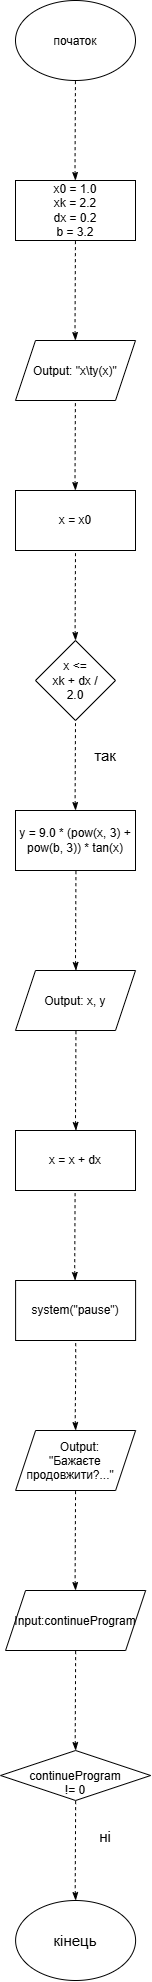

The diagram above was exported from draw.io. Its source (the exported page's mxGraphModel, read from the mxfile embedded in the PNG):
<mxGraphModel dx="808" dy="521" grid="1" gridSize="10" guides="1" tooltips="1" connect="1" arrows="1" fold="1" page="1" pageScale="1" pageWidth="827" pageHeight="1169" math="0" shadow="0">
  <root>
    <mxCell id="0" />
    <mxCell id="1" parent="0" />
    <mxCell id="3IzfZ9yjoh2EHlAvNlL3-27" edge="1" parent="1" style="endArrow=classic;dashed=1;html=1;rounded=0;entryX=0.5;entryY=1;entryDx=0;entryDy=0;startArrow=classicThin;startFill=1;endFill=1;" value="">
      <mxGeometry height="50" relative="1" width="50" as="geometry">
        <Array as="points">
          <mxPoint x="399.7" y="1900" />
        </Array>
        <mxPoint x="400.2" y="1910" as="sourcePoint" />
        <mxPoint x="400.2" y="1800" as="targetPoint" />
      </mxGeometry>
    </mxCell>
    <mxCell id="3IzfZ9yjoh2EHlAvNlL3-25" edge="1" parent="1" style="endArrow=classic;dashed=1;html=1;rounded=0;entryX=0.5;entryY=1;entryDx=0;entryDy=0;startArrow=classicThin;startFill=1;endFill=1;" value="">
      <mxGeometry height="50" relative="1" width="50" as="geometry">
        <Array as="points">
          <mxPoint x="399.7" y="1750" />
        </Array>
        <mxPoint x="400.2" y="1760" as="sourcePoint" />
        <mxPoint x="400.2" y="1650" as="targetPoint" />
      </mxGeometry>
    </mxCell>
    <mxCell id="3IzfZ9yjoh2EHlAvNlL3-23" edge="1" parent="1" style="endArrow=classic;dashed=1;html=1;rounded=0;entryX=0.5;entryY=1;entryDx=0;entryDy=0;startArrow=classicThin;startFill=1;endFill=1;" value="">
      <mxGeometry height="50" relative="1" width="50" as="geometry">
        <Array as="points">
          <mxPoint x="399.6" y="1590" />
        </Array>
        <mxPoint x="400.1" y="1600" as="sourcePoint" />
        <mxPoint x="400.1" y="1490" as="targetPoint" />
      </mxGeometry>
    </mxCell>
    <mxCell id="3IzfZ9yjoh2EHlAvNlL3-21" edge="1" parent="1" style="endArrow=classic;dashed=1;html=1;rounded=0;entryX=0.5;entryY=1;entryDx=0;entryDy=0;startArrow=classicThin;startFill=1;endFill=1;" value="">
      <mxGeometry height="50" relative="1" width="50" as="geometry">
        <Array as="points">
          <mxPoint x="399.7" y="1430" />
          <mxPoint x="400.2" y="1380" />
        </Array>
        <mxPoint x="400.2" y="1440" as="sourcePoint" />
        <mxPoint x="400.2" y="1330" as="targetPoint" />
      </mxGeometry>
    </mxCell>
    <mxCell id="3IzfZ9yjoh2EHlAvNlL3-20" edge="1" parent="1" style="endArrow=classic;dashed=1;html=1;rounded=0;entryX=0.5;entryY=1;entryDx=0;entryDy=0;startArrow=classicThin;startFill=1;endFill=1;" value="">
      <mxGeometry height="50" relative="1" width="50" as="geometry">
        <Array as="points">
          <mxPoint x="399.2" y="1280" />
        </Array>
        <mxPoint x="399.7" y="1290" as="sourcePoint" />
        <mxPoint x="399.7" y="1180" as="targetPoint" />
      </mxGeometry>
    </mxCell>
    <mxCell id="3IzfZ9yjoh2EHlAvNlL3-15" edge="1" parent="1" style="endArrow=classic;dashed=1;html=1;rounded=0;entryX=0.5;entryY=1;entryDx=0;entryDy=0;startArrow=classicThin;startFill=1;endFill=1;" value="">
      <mxGeometry height="50" relative="1" width="50" as="geometry">
        <Array as="points">
          <mxPoint x="400" y="1130" />
        </Array>
        <mxPoint x="400.5" y="1140" as="sourcePoint" />
        <mxPoint x="400.5" y="1030" as="targetPoint" />
      </mxGeometry>
    </mxCell>
    <mxCell id="3IzfZ9yjoh2EHlAvNlL3-13" edge="1" parent="1" style="endArrow=classic;dashed=1;html=1;rounded=0;entryX=0.5;entryY=1;entryDx=0;entryDy=0;startArrow=classicThin;startFill=1;endFill=1;" value="">
      <mxGeometry height="50" relative="1" width="50" as="geometry">
        <Array as="points">
          <mxPoint x="400" y="970" />
        </Array>
        <mxPoint x="400.5" y="980" as="sourcePoint" />
        <mxPoint x="400.5" y="870" as="targetPoint" />
      </mxGeometry>
    </mxCell>
    <mxCell id="3IzfZ9yjoh2EHlAvNlL3-10" edge="1" parent="1" style="endArrow=classic;dashed=1;html=1;rounded=0;entryX=0.5;entryY=1;entryDx=0;entryDy=0;startArrow=classicThin;startFill=1;endFill=1;" value="">
      <mxGeometry height="50" relative="1" width="50" as="geometry">
        <Array as="points">
          <mxPoint x="399.6" y="810" />
        </Array>
        <mxPoint x="400.1" y="820" as="sourcePoint" />
        <mxPoint x="400.1" y="710" as="targetPoint" />
      </mxGeometry>
    </mxCell>
    <mxCell id="3IzfZ9yjoh2EHlAvNlL3-9" edge="1" parent="1" style="endArrow=classic;dashed=1;html=1;rounded=0;entryX=0.5;entryY=1;entryDx=0;entryDy=0;startArrow=classicThin;startFill=1;endFill=1;" value="">
      <mxGeometry height="50" relative="1" width="50" as="geometry">
        <Array as="points">
          <mxPoint x="399.6" y="640" />
        </Array>
        <mxPoint x="400.1" y="650" as="sourcePoint" />
        <mxPoint x="400.1" y="540" as="targetPoint" />
      </mxGeometry>
    </mxCell>
    <mxCell id="3IzfZ9yjoh2EHlAvNlL3-6" edge="1" parent="1" style="endArrow=classic;dashed=1;html=1;rounded=0;entryX=0.5;entryY=1;entryDx=0;entryDy=0;startArrow=classicThin;startFill=1;endFill=1;" value="">
      <mxGeometry height="50" relative="1" width="50" as="geometry">
        <Array as="points">
          <mxPoint x="399.5" y="490" />
        </Array>
        <mxPoint x="400" y="500" as="sourcePoint" />
        <mxPoint x="400" y="390" as="targetPoint" />
      </mxGeometry>
    </mxCell>
    <mxCell id="3IzfZ9yjoh2EHlAvNlL3-4" edge="1" parent="1" style="endArrow=classic;dashed=1;html=1;rounded=0;entryX=0.5;entryY=1;entryDx=0;entryDy=0;startArrow=classicThin;startFill=1;endFill=1;" value="">
      <mxGeometry height="50" relative="1" width="50" as="geometry">
        <Array as="points">
          <mxPoint x="399.5" y="340" />
        </Array>
        <mxPoint x="400" y="350" as="sourcePoint" />
        <mxPoint x="400" y="240" as="targetPoint" />
      </mxGeometry>
    </mxCell>
    <mxCell id="3IzfZ9yjoh2EHlAvNlL3-2" edge="1" parent="1" style="endArrow=classic;dashed=1;html=1;rounded=0;entryX=0.5;entryY=1;entryDx=0;entryDy=0;startArrow=classicThin;startFill=1;endFill=1;" value="">
      <mxGeometry height="50" relative="1" width="50" as="geometry">
        <Array as="points">
          <mxPoint x="399.5" y="180" />
        </Array>
        <mxPoint x="400" y="190" as="sourcePoint" />
        <mxPoint x="400" y="80" as="targetPoint" />
      </mxGeometry>
    </mxCell>
    <mxCell id="3IzfZ9yjoh2EHlAvNlL3-1" parent="1" style="ellipse;whiteSpace=wrap;html=1;shapeInside=1;" value="початок" vertex="1">
      <mxGeometry height="80" width="120" x="340" y="10" as="geometry" />
    </mxCell>
    <mxCell id="3IzfZ9yjoh2EHlAvNlL3-3" parent="1" style="rounded=0;whiteSpace=wrap;html=1;" value="x0 = 1.0&lt;br/&gt;xk = 2.2&lt;br/&gt;dx = 0.2&lt;br/&gt;b = 3.2" vertex="1">
      <mxGeometry height="60" width="120" x="340" y="190" as="geometry" />
    </mxCell>
    <mxCell id="3IzfZ9yjoh2EHlAvNlL3-5" parent="1" style="shape=parallelogram;perimeter=parallelogramPerimeter;whiteSpace=wrap;html=1;shapeInside=1;fixedSize=1;" value="Output: &quot;x\ty(x)&quot;" vertex="1">
      <mxGeometry height="60" width="120" x="340" y="350" as="geometry" />
    </mxCell>
    <mxCell id="3IzfZ9yjoh2EHlAvNlL3-7" parent="1" style="rounded=0;whiteSpace=wrap;html=1;" value="&lt;div&gt;&lt;br&gt;&lt;/div&gt;&lt;div&gt;x = x0&lt;/div&gt;&lt;div&gt;&lt;br&gt;&lt;/div&gt;" vertex="1">
      <mxGeometry height="60" width="120" x="340" y="500" as="geometry" />
    </mxCell>
    <mxCell id="3IzfZ9yjoh2EHlAvNlL3-8" parent="1" style="rhombus;whiteSpace=wrap;html=1;shapeInside=1;" value="&lt;div&gt;&lt;br&gt;&lt;/div&gt;&lt;div&gt;&lt;br&gt;&lt;/div&gt;&lt;div&gt;x &amp;lt;= xk + dx / 2.0&lt;/div&gt;&lt;div&gt;&lt;br&gt;&lt;/div&gt;&lt;div&gt;&lt;br&gt;&lt;/div&gt;&lt;div&gt;&lt;br&gt;&lt;/div&gt;&lt;div&gt;&lt;br&gt;&lt;/div&gt;&lt;div&gt;&lt;br&gt;&lt;/div&gt;&lt;div&gt;&lt;br&gt;&lt;/div&gt;&lt;div&gt;&lt;br&gt;&lt;/div&gt;&lt;div&gt;&lt;br&gt;&lt;/div&gt;&lt;div&gt;&lt;br&gt;&lt;/div&gt;&lt;div&gt;&lt;br&gt;&lt;/div&gt;&lt;div&gt;&lt;br&gt;&lt;/div&gt;&lt;div&gt;&lt;br&gt;&lt;/div&gt;&lt;div&gt;&lt;br&gt;&lt;/div&gt;&lt;div&gt;&lt;br&gt;&lt;/div&gt;&lt;div&gt;&lt;br&gt;&lt;/div&gt;&lt;div&gt;&lt;br&gt;&lt;/div&gt;&lt;div&gt;&lt;br&gt;&lt;/div&gt;&lt;div&gt;&lt;br&gt;&lt;/div&gt;&lt;div&gt;&lt;br&gt;&lt;/div&gt;&lt;div&gt;&lt;br&gt;&lt;/div&gt;&lt;div&gt;&lt;br&gt;&lt;/div&gt;&lt;div&gt;&lt;br&gt;&lt;/div&gt;&lt;div&gt;&lt;br&gt;&lt;/div&gt;&lt;div&gt;&lt;br&gt;&lt;/div&gt;&lt;div&gt;&lt;br&gt;&lt;/div&gt;&lt;div&gt;&lt;br&gt;&lt;/div&gt;&lt;div&gt;&lt;br&gt;&lt;/div&gt;&lt;div&gt;&lt;br&gt;&lt;/div&gt;&lt;div&gt;&lt;br&gt;&lt;/div&gt;&lt;div&gt;&lt;br&gt;&lt;/div&gt;&lt;div&gt;&lt;br&gt;&lt;/div&gt;&lt;div&gt;&lt;br&gt;&lt;/div&gt;&lt;div&gt;&lt;br&gt;&lt;/div&gt;&lt;div&gt;&lt;br&gt;&lt;/div&gt;&lt;div&gt;&lt;br&gt;&lt;/div&gt;&lt;div&gt;&lt;br&gt;&lt;/div&gt;&lt;div&gt;&lt;br&gt;&lt;/div&gt;&lt;div&gt;&lt;br&gt;&lt;/div&gt;&lt;div&gt;&lt;br&gt;&lt;/div&gt;&lt;div&gt;&lt;br&gt;&lt;/div&gt;&lt;div&gt;&lt;br&gt;&lt;/div&gt;&lt;div&gt;&lt;br&gt;&lt;/div&gt;&lt;div&gt;&lt;br&gt;&lt;/div&gt;&lt;div&gt;&lt;br&gt;&lt;/div&gt;&lt;div&gt;&lt;br&gt;&lt;/div&gt;&lt;div&gt;&lt;br&gt;&lt;/div&gt;&lt;div&gt;&lt;br&gt;&lt;/div&gt;&lt;div&gt;&lt;br&gt;&lt;/div&gt;&lt;div&gt;&lt;br&gt;&lt;/div&gt;&lt;div&gt;&lt;br&gt;&lt;/div&gt;&lt;div&gt;&lt;br&gt;&lt;/div&gt;&lt;div&gt;&lt;br&gt;&lt;/div&gt;&lt;div&gt;&lt;br&gt;&lt;/div&gt;&lt;div&gt;&lt;br&gt;&lt;/div&gt;&lt;div&gt;&lt;br&gt;&lt;/div&gt;&lt;div&gt;&lt;br&gt;&lt;/div&gt;&lt;div&gt;&lt;br&gt;&lt;/div&gt;&lt;div&gt;&lt;br&gt;&lt;/div&gt;&lt;div&gt;&lt;br&gt;&lt;/div&gt;&lt;div&gt;&lt;br&gt;&lt;/div&gt;&lt;div&gt;&lt;br&gt;&lt;/div&gt;&lt;div&gt;&lt;br&gt;&lt;/div&gt;&lt;div&gt;&lt;br&gt;&lt;/div&gt;&lt;div&gt;&lt;br&gt;&lt;/div&gt;&lt;div&gt;&lt;br&gt;&lt;/div&gt;&lt;div&gt;&lt;br&gt;&lt;/div&gt;&lt;div&gt;&lt;br&gt;&lt;/div&gt;&lt;div&gt;&lt;br&gt;&lt;/div&gt;&lt;div&gt;&lt;br&gt;&lt;/div&gt;&lt;div&gt;&lt;br&gt;&lt;/div&gt;&lt;div&gt;&lt;br&gt;&lt;/div&gt;&lt;div&gt;&lt;br&gt;&lt;/div&gt;&lt;div&gt;&lt;br&gt;&lt;/div&gt;&lt;div&gt;&lt;br&gt;&lt;/div&gt;&lt;div&gt;&lt;br&gt;&lt;/div&gt;&lt;div&gt;&lt;br&gt;&lt;/div&gt;&lt;div&gt;&lt;br&gt;&lt;/div&gt;&lt;div&gt;&lt;br&gt;&lt;/div&gt;&lt;div&gt;&lt;br&gt;&lt;/div&gt;&lt;div&gt;&lt;br&gt;&lt;/div&gt;&lt;div&gt;&lt;br&gt;&lt;/div&gt;&lt;div&gt;&lt;br&gt;&lt;/div&gt;&lt;div&gt;&lt;br&gt;&lt;/div&gt;&lt;div&gt;&lt;br&gt;&lt;/div&gt;&lt;div&gt;&lt;br&gt;&lt;/div&gt;&lt;div&gt;&lt;br&gt;&lt;/div&gt;&lt;div&gt;&lt;br&gt;&lt;/div&gt;&lt;div&gt;&lt;br&gt;&lt;/div&gt;&lt;div&gt;&lt;br&gt;&lt;/div&gt;&lt;div&gt;&lt;br&gt;&lt;/div&gt;&lt;div&gt;&lt;br&gt;&lt;/div&gt;&lt;div&gt;&lt;br&gt;&lt;/div&gt;&lt;div&gt;&lt;br&gt;&lt;/div&gt;&lt;div&gt;&lt;br&gt;&lt;/div&gt;&lt;div&gt;&lt;br&gt;&lt;/div&gt;&lt;div&gt;&lt;br&gt;&lt;/div&gt;&lt;div&gt;&lt;br&gt;&lt;/div&gt;&lt;div&gt;&lt;br&gt;&lt;/div&gt;&lt;div&gt;&lt;br&gt;&lt;/div&gt;&lt;div&gt;&lt;br&gt;&lt;/div&gt;&lt;div&gt;&lt;br&gt;&lt;/div&gt;&lt;div&gt;&lt;br&gt;&lt;/div&gt;&lt;div&gt;&lt;br&gt;&lt;/div&gt;&lt;div&gt;&lt;br&gt;&lt;/div&gt;&lt;div&gt;&lt;br&gt;&lt;/div&gt;&lt;div&gt;&lt;br&gt;&lt;/div&gt;&lt;div&gt;&lt;br&gt;&lt;/div&gt;&lt;div&gt;&lt;br&gt;&lt;/div&gt;&lt;div&gt;&lt;br&gt;&lt;/div&gt;&lt;div&gt;&lt;br&gt;&lt;/div&gt;&lt;div&gt;&lt;br&gt;&lt;/div&gt;&lt;div&gt;&lt;br&gt;&lt;/div&gt;&lt;div&gt;&lt;br&gt;&lt;/div&gt;&lt;div&gt;&lt;br&gt;&lt;/div&gt;" vertex="1">
      <mxGeometry height="80" width="80" x="360" y="650" as="geometry" />
    </mxCell>
    <mxCell id="3IzfZ9yjoh2EHlAvNlL3-11" parent="1" style="text;html=1;whiteSpace=wrap;strokeColor=none;fillColor=none;align=center;verticalAlign=middle;rounded=0;" value="&lt;font style=&quot;font-size: 15px;&quot;&gt;так&lt;/font&gt;" vertex="1">
      <mxGeometry height="30" width="60" x="400" y="750" as="geometry" />
    </mxCell>
    <mxCell id="3IzfZ9yjoh2EHlAvNlL3-12" parent="1" style="rounded=0;whiteSpace=wrap;html=1;" value="y = 9.0 * (pow(x, 3) + pow(b, 3)) * tan(x)" vertex="1">
      <mxGeometry height="60" width="120" x="340" y="820" as="geometry" />
    </mxCell>
    <mxCell id="3IzfZ9yjoh2EHlAvNlL3-14" parent="1" style="shape=parallelogram;perimeter=parallelogramPerimeter;whiteSpace=wrap;html=1;shapeInside=1;fixedSize=1;" value="Output: x, y" vertex="1">
      <mxGeometry height="60" width="120" x="340" y="980" as="geometry" />
    </mxCell>
    <mxCell id="3IzfZ9yjoh2EHlAvNlL3-16" parent="1" style="rounded=0;whiteSpace=wrap;html=1;" value="x = x + dx" vertex="1">
      <mxGeometry height="60" width="120" x="340" y="1140" as="geometry" />
    </mxCell>
    <mxCell id="3IzfZ9yjoh2EHlAvNlL3-19" parent="1" style="rounded=0;whiteSpace=wrap;html=1;" value="system(&quot;pause&quot;)" vertex="1">
      <mxGeometry height="60" width="120" x="340.1" y="1290" as="geometry" />
    </mxCell>
    <mxCell id="3IzfZ9yjoh2EHlAvNlL3-22" parent="1" style="shape=parallelogram;perimeter=parallelogramPerimeter;whiteSpace=wrap;html=1;shapeInside=1;fixedSize=1;" value="Output: &quot;Бажаєте продовжити?...&quot;&lt;div&gt;&lt;br/&gt;&lt;/div&gt;" vertex="1">
      <mxGeometry height="60" width="120" x="340.1" y="1440" as="geometry" />
    </mxCell>
    <mxCell id="3IzfZ9yjoh2EHlAvNlL3-24" parent="1" style="shape=parallelogram;perimeter=parallelogramPerimeter;whiteSpace=wrap;html=1;shapeInside=1;fixedSize=1;" value="Input:continueProgram" vertex="1">
      <mxGeometry height="60" width="140.1" x="330.05" y="1600" as="geometry" />
    </mxCell>
    <mxCell id="3IzfZ9yjoh2EHlAvNlL3-26" parent="1" style="rhombus;whiteSpace=wrap;html=1;shapeInside=1;" value="continueProgram != 0" vertex="1">
      <mxGeometry height="50" width="150.1" x="325.05" y="1760" as="geometry" />
    </mxCell>
    <mxCell id="3IzfZ9yjoh2EHlAvNlL3-28" parent="1" style="text;html=1;whiteSpace=wrap;strokeColor=none;fillColor=none;align=center;verticalAlign=middle;rounded=0;" value="&lt;div&gt;&lt;font style=&quot;font-size: 15px;&quot;&gt;&lt;br&gt;&lt;/font&gt;&lt;/div&gt;&lt;div&gt;&lt;span style=&quot;background-color: transparent; color: light-dark(rgb(0, 0, 0), rgb(255, 255, 255));&quot;&gt;&lt;font style=&quot;font-size: 15px;&quot;&gt;ні&lt;/font&gt;&lt;/span&gt;&lt;/div&gt;&lt;div&gt;&lt;br&gt;&lt;/div&gt;" vertex="1">
      <mxGeometry height="30" width="60" x="400.1" y="1830" as="geometry" />
    </mxCell>
    <mxCell id="3IzfZ9yjoh2EHlAvNlL3-29" parent="1" style="ellipse;whiteSpace=wrap;html=1;shapeInside=1;" value="&lt;font style=&quot;font-size: 15px;&quot;&gt;кінець&lt;/font&gt;" vertex="1">
      <mxGeometry height="80" width="120" x="340.1" y="1910" as="geometry" />
    </mxCell>
  </root>
</mxGraphModel>